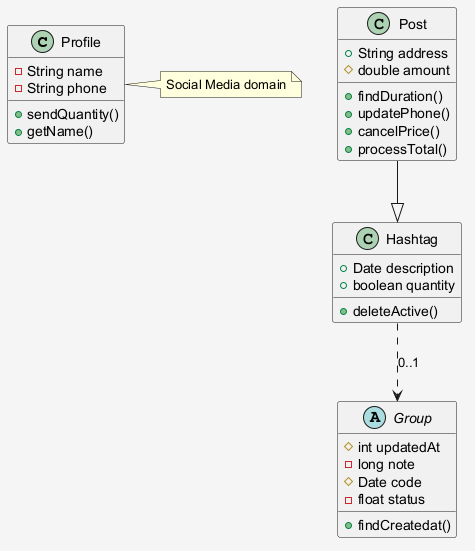

The diagram above was rendered by PlantUML. Its source (embedded in the PNG):
@startuml
skinparam shadowing false
skinparam backgroundColor #F5F5F5
class Profile {
  -String name
  -String phone
  +sendQuantity()
  +getName()
}
abstract class Group {
  #int updatedAt
  -long note
  #Date code
  -float status
  +findCreatedat()
}
class Hashtag {
  +Date description
  +boolean quantity
  +deleteActive()
}
class Post {
  +String address
  #double amount
  +findDuration()
  +updatePhone()
  +cancelPrice()
  +processTotal()
}
Hashtag ..> Group : "0..1"
Post --|> Hashtag
note right of Profile : Social Media domain
@enduml